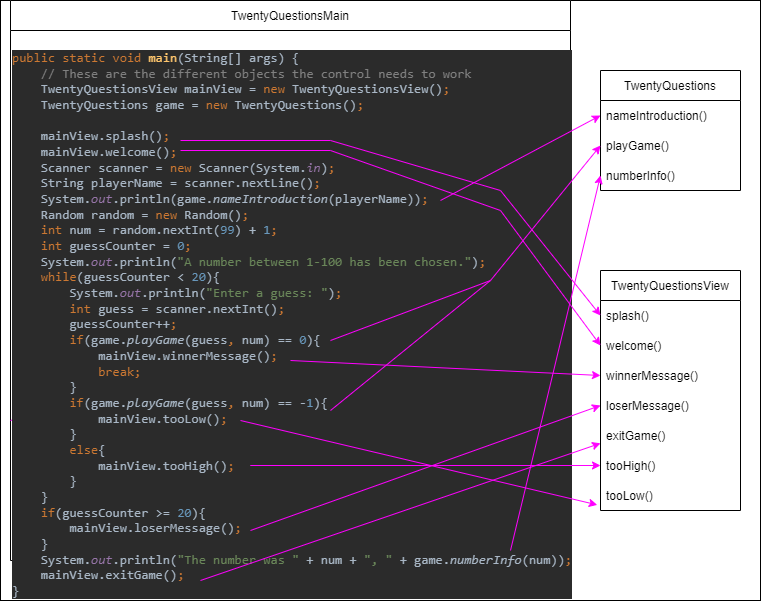

The diagram above was exported from draw.io. Its source (the exported page's mxGraphModel, read from the mxfile embedded in the PNG):
<mxGraphModel dx="960" dy="1631" grid="1" gridSize="10" guides="1" tooltips="1" connect="1" arrows="1" fold="1" page="1" pageScale="1" pageWidth="850" pageHeight="1100" math="0" shadow="0">
  <root>
    <mxCell id="0" />
    <mxCell id="1" parent="0" />
    <mxCell id="wiC2K_PTTURW_joq6fYv-1" value="" style="rounded=0;whiteSpace=wrap;html=1;fillColor=#FFFFFF;" parent="1" vertex="1">
      <mxGeometry y="-60" width="760" height="600" as="geometry" />
    </mxCell>
    <mxCell id="XcVaNeVwuJyjj5crk-ov-1" value="TwentyQuestions" style="swimlane;fontStyle=0;childLayout=stackLayout;horizontal=1;startSize=30;horizontalStack=0;resizeParent=1;resizeParentMax=0;resizeLast=0;collapsible=1;marginBottom=0;" parent="1" vertex="1">
      <mxGeometry x="600" y="10" width="140" height="120" as="geometry" />
    </mxCell>
    <mxCell id="XcVaNeVwuJyjj5crk-ov-2" value="nameIntroduction()" style="text;strokeColor=none;fillColor=none;align=left;verticalAlign=middle;spacingLeft=4;spacingRight=4;overflow=hidden;points=[[0,0.5],[1,0.5]];portConstraint=eastwest;rotatable=0;" parent="XcVaNeVwuJyjj5crk-ov-1" vertex="1">
      <mxGeometry y="30" width="140" height="30" as="geometry" />
    </mxCell>
    <mxCell id="XcVaNeVwuJyjj5crk-ov-3" value="playGame()" style="text;strokeColor=none;fillColor=none;align=left;verticalAlign=middle;spacingLeft=4;spacingRight=4;overflow=hidden;points=[[0,0.5],[1,0.5]];portConstraint=eastwest;rotatable=0;" parent="XcVaNeVwuJyjj5crk-ov-1" vertex="1">
      <mxGeometry y="60" width="140" height="30" as="geometry" />
    </mxCell>
    <mxCell id="XcVaNeVwuJyjj5crk-ov-4" value="numberInfo()" style="text;strokeColor=none;fillColor=none;align=left;verticalAlign=middle;spacingLeft=4;spacingRight=4;overflow=hidden;points=[[0,0.5],[1,0.5]];portConstraint=eastwest;rotatable=0;" parent="XcVaNeVwuJyjj5crk-ov-1" vertex="1">
      <mxGeometry y="90" width="140" height="30" as="geometry" />
    </mxCell>
    <mxCell id="XcVaNeVwuJyjj5crk-ov-5" value="TwentyQuestionsView" style="swimlane;fontStyle=0;childLayout=stackLayout;horizontal=1;startSize=30;horizontalStack=0;resizeParent=1;resizeParentMax=0;resizeLast=0;collapsible=1;marginBottom=0;" parent="1" vertex="1">
      <mxGeometry x="600" y="210" width="140" height="240" as="geometry" />
    </mxCell>
    <mxCell id="XcVaNeVwuJyjj5crk-ov-6" value="splash()" style="text;strokeColor=none;fillColor=none;align=left;verticalAlign=middle;spacingLeft=4;spacingRight=4;overflow=hidden;points=[[0,0.5],[1,0.5]];portConstraint=eastwest;rotatable=0;" parent="XcVaNeVwuJyjj5crk-ov-5" vertex="1">
      <mxGeometry y="30" width="140" height="30" as="geometry" />
    </mxCell>
    <mxCell id="XcVaNeVwuJyjj5crk-ov-7" value="welcome()" style="text;strokeColor=none;fillColor=none;align=left;verticalAlign=middle;spacingLeft=4;spacingRight=4;overflow=hidden;points=[[0,0.5],[1,0.5]];portConstraint=eastwest;rotatable=0;" parent="XcVaNeVwuJyjj5crk-ov-5" vertex="1">
      <mxGeometry y="60" width="140" height="30" as="geometry" />
    </mxCell>
    <mxCell id="XcVaNeVwuJyjj5crk-ov-8" value="winnerMessage()" style="text;strokeColor=none;fillColor=none;align=left;verticalAlign=middle;spacingLeft=4;spacingRight=4;overflow=hidden;points=[[0,0.5],[1,0.5]];portConstraint=eastwest;rotatable=0;" parent="XcVaNeVwuJyjj5crk-ov-5" vertex="1">
      <mxGeometry y="90" width="140" height="30" as="geometry" />
    </mxCell>
    <mxCell id="XcVaNeVwuJyjj5crk-ov-19" value="loserMessage()" style="text;strokeColor=none;fillColor=none;align=left;verticalAlign=middle;spacingLeft=4;spacingRight=4;overflow=hidden;points=[[0,0.5],[1,0.5]];portConstraint=eastwest;rotatable=0;" parent="XcVaNeVwuJyjj5crk-ov-5" vertex="1">
      <mxGeometry y="120" width="140" height="30" as="geometry" />
    </mxCell>
    <mxCell id="XcVaNeVwuJyjj5crk-ov-20" value="exitGame()" style="text;strokeColor=none;fillColor=none;align=left;verticalAlign=middle;spacingLeft=4;spacingRight=4;overflow=hidden;points=[[0,0.5],[1,0.5]];portConstraint=eastwest;rotatable=0;" parent="XcVaNeVwuJyjj5crk-ov-5" vertex="1">
      <mxGeometry y="150" width="140" height="30" as="geometry" />
    </mxCell>
    <mxCell id="IcyJpm5ynJ5JOXGZDlnV-2" value="tooHigh()" style="text;strokeColor=none;fillColor=none;align=left;verticalAlign=middle;spacingLeft=4;spacingRight=4;overflow=hidden;points=[[0,0.5],[1,0.5]];portConstraint=eastwest;rotatable=0;" vertex="1" parent="XcVaNeVwuJyjj5crk-ov-5">
      <mxGeometry y="180" width="140" height="30" as="geometry" />
    </mxCell>
    <mxCell id="IcyJpm5ynJ5JOXGZDlnV-3" value="tooLow()" style="text;strokeColor=none;fillColor=none;align=left;verticalAlign=middle;spacingLeft=4;spacingRight=4;overflow=hidden;points=[[0,0.5],[1,0.5]];portConstraint=eastwest;rotatable=0;" vertex="1" parent="XcVaNeVwuJyjj5crk-ov-5">
      <mxGeometry y="210" width="140" height="30" as="geometry" />
    </mxCell>
    <mxCell id="XcVaNeVwuJyjj5crk-ov-10" value="TwentyQuestionsMain" style="swimlane;fontStyle=0;childLayout=stackLayout;horizontal=1;startSize=30;horizontalStack=0;resizeParent=1;resizeParentMax=0;resizeLast=0;collapsible=1;marginBottom=0;" parent="1" vertex="1">
      <mxGeometry x="10" y="-60" width="560" height="560" as="geometry" />
    </mxCell>
    <mxCell id="XcVaNeVwuJyjj5crk-ov-16" value="" style="endArrow=classic;html=1;rounded=0;exitX=0;exitY=0.75;exitDx=0;exitDy=0;strokeColor=#FF00FF;" parent="XcVaNeVwuJyjj5crk-ov-10" source="XcVaNeVwuJyjj5crk-ov-10" edge="1">
      <mxGeometry width="50" height="50" relative="1" as="geometry">
        <mxPoint x="410" y="320" as="sourcePoint" />
        <mxPoint x="560" y="270" as="targetPoint" />
        <Array as="points">
          <mxPoint x="530" y="270" />
        </Array>
      </mxGeometry>
    </mxCell>
    <mxCell id="IcyJpm5ynJ5JOXGZDlnV-1" value="&lt;pre style=&quot;background-color: #2b2b2b ; color: #a9b7c6 ; font-family: &amp;quot;jetbrains mono&amp;quot; , monospace ; font-size: 9.8pt&quot;&gt;&lt;span style=&quot;color: #cc7832&quot;&gt;public static void &lt;/span&gt;&lt;span style=&quot;color: #ffc66d&quot;&gt;main&lt;/span&gt;(String[] args) {&lt;br&gt;    &lt;span style=&quot;color: #808080&quot;&gt;// These are the different objects the control needs to work&lt;br&gt;&lt;/span&gt;&lt;span style=&quot;color: #808080&quot;&gt;    &lt;/span&gt;TwentyQuestionsView mainView = &lt;span style=&quot;color: #cc7832&quot;&gt;new &lt;/span&gt;TwentyQuestionsView()&lt;span style=&quot;color: #cc7832&quot;&gt;;&lt;br&gt;&lt;/span&gt;&lt;span style=&quot;color: #cc7832&quot;&gt;    &lt;/span&gt;TwentyQuestions game = &lt;span style=&quot;color: #cc7832&quot;&gt;new &lt;/span&gt;TwentyQuestions()&lt;span style=&quot;color: #cc7832&quot;&gt;;&lt;br&gt;&lt;/span&gt;&lt;span style=&quot;color: #cc7832&quot;&gt;&lt;br&gt;&lt;/span&gt;&lt;span style=&quot;color: #cc7832&quot;&gt;    &lt;/span&gt;mainView.splash()&lt;span style=&quot;color: #cc7832&quot;&gt;;&lt;br&gt;&lt;/span&gt;&lt;span style=&quot;color: #cc7832&quot;&gt;    &lt;/span&gt;mainView.welcome()&lt;span style=&quot;color: #cc7832&quot;&gt;;&lt;br&gt;&lt;/span&gt;&lt;span style=&quot;color: #cc7832&quot;&gt;    &lt;/span&gt;Scanner scanner = &lt;span style=&quot;color: #cc7832&quot;&gt;new &lt;/span&gt;Scanner(System.&lt;span style=&quot;color: #9876aa ; font-style: italic&quot;&gt;in&lt;/span&gt;)&lt;span style=&quot;color: #cc7832&quot;&gt;;&lt;br&gt;&lt;/span&gt;&lt;span style=&quot;color: #cc7832&quot;&gt;    &lt;/span&gt;String playerName = scanner.nextLine()&lt;span style=&quot;color: #cc7832&quot;&gt;;&lt;br&gt;&lt;/span&gt;&lt;span style=&quot;color: #cc7832&quot;&gt;    &lt;/span&gt;System.&lt;span style=&quot;color: #9876aa ; font-style: italic&quot;&gt;out&lt;/span&gt;.println(game.&lt;span style=&quot;font-style: italic&quot;&gt;nameIntroduction&lt;/span&gt;(playerName))&lt;span style=&quot;color: #cc7832&quot;&gt;;&lt;br&gt;&lt;/span&gt;&lt;span style=&quot;color: #cc7832&quot;&gt;    &lt;/span&gt;Random random = &lt;span style=&quot;color: #cc7832&quot;&gt;new &lt;/span&gt;Random()&lt;span style=&quot;color: #cc7832&quot;&gt;;&lt;br&gt;&lt;/span&gt;&lt;span style=&quot;color: #cc7832&quot;&gt;    int &lt;/span&gt;num = random.nextInt(&lt;span style=&quot;color: #6897bb&quot;&gt;99&lt;/span&gt;) + &lt;span style=&quot;color: #6897bb&quot;&gt;1&lt;/span&gt;&lt;span style=&quot;color: #cc7832&quot;&gt;;&lt;br&gt;&lt;/span&gt;&lt;span style=&quot;color: #cc7832&quot;&gt;    int &lt;/span&gt;guessCounter = &lt;span style=&quot;color: #6897bb&quot;&gt;0&lt;/span&gt;&lt;span style=&quot;color: #cc7832&quot;&gt;;&lt;br&gt;&lt;/span&gt;&lt;span style=&quot;color: #cc7832&quot;&gt;    &lt;/span&gt;System.&lt;span style=&quot;color: #9876aa ; font-style: italic&quot;&gt;out&lt;/span&gt;.println(&lt;span style=&quot;color: #6a8759&quot;&gt;&quot;A number between 1-100 has been chosen.&quot;&lt;/span&gt;)&lt;span style=&quot;color: #cc7832&quot;&gt;;&lt;br&gt;&lt;/span&gt;&lt;span style=&quot;color: #cc7832&quot;&gt;    while&lt;/span&gt;(guessCounter &amp;lt; &lt;span style=&quot;color: #6897bb&quot;&gt;20&lt;/span&gt;){&lt;br&gt;        System.&lt;span style=&quot;color: #9876aa ; font-style: italic&quot;&gt;out&lt;/span&gt;.println(&lt;span style=&quot;color: #6a8759&quot;&gt;&quot;Enter a guess: &quot;&lt;/span&gt;)&lt;span style=&quot;color: #cc7832&quot;&gt;;&lt;br&gt;&lt;/span&gt;&lt;span style=&quot;color: #cc7832&quot;&gt;        int &lt;/span&gt;guess = scanner.nextInt()&lt;span style=&quot;color: #cc7832&quot;&gt;;&lt;br&gt;&lt;/span&gt;&lt;span style=&quot;color: #cc7832&quot;&gt;        &lt;/span&gt;guessCounter++&lt;span style=&quot;color: #cc7832&quot;&gt;;&lt;br&gt;&lt;/span&gt;&lt;span style=&quot;color: #cc7832&quot;&gt;        if&lt;/span&gt;(game.&lt;span style=&quot;font-style: italic&quot;&gt;playGame&lt;/span&gt;(guess&lt;span style=&quot;color: #cc7832&quot;&gt;, &lt;/span&gt;num) == &lt;span style=&quot;color: #6897bb&quot;&gt;0&lt;/span&gt;){&lt;br&gt;            mainView.winnerMessage()&lt;span style=&quot;color: #cc7832&quot;&gt;;&lt;br&gt;&lt;/span&gt;&lt;span style=&quot;color: #cc7832&quot;&gt;            break;&lt;br&gt;&lt;/span&gt;&lt;span style=&quot;color: #cc7832&quot;&gt;        &lt;/span&gt;}&lt;br&gt;        &lt;span style=&quot;color: #cc7832&quot;&gt;if&lt;/span&gt;(game.&lt;span style=&quot;font-style: italic&quot;&gt;playGame&lt;/span&gt;(guess&lt;span style=&quot;color: #cc7832&quot;&gt;, &lt;/span&gt;num) == -&lt;span style=&quot;color: #6897bb&quot;&gt;1&lt;/span&gt;){&lt;br&gt;            mainView.tooLow()&lt;span style=&quot;color: #cc7832&quot;&gt;;&lt;br&gt;&lt;/span&gt;&lt;span style=&quot;color: #cc7832&quot;&gt;        &lt;/span&gt;}&lt;br&gt;        &lt;span style=&quot;color: #cc7832&quot;&gt;else&lt;/span&gt;{&lt;br&gt;            mainView.tooHigh()&lt;span style=&quot;color: #cc7832&quot;&gt;;&lt;br&gt;&lt;/span&gt;&lt;span style=&quot;color: #cc7832&quot;&gt;        &lt;/span&gt;}&lt;br&gt;    }&lt;br&gt;    &lt;span style=&quot;color: #cc7832&quot;&gt;if&lt;/span&gt;(guessCounter &amp;gt;= &lt;span style=&quot;color: #6897bb&quot;&gt;20&lt;/span&gt;){&lt;br&gt;        mainView.loserMessage()&lt;span style=&quot;color: #cc7832&quot;&gt;;&lt;br&gt;&lt;/span&gt;&lt;span style=&quot;color: #cc7832&quot;&gt;    &lt;/span&gt;}&lt;br&gt;    System.&lt;span style=&quot;color: #9876aa ; font-style: italic&quot;&gt;out&lt;/span&gt;.println(&lt;span style=&quot;color: #6a8759&quot;&gt;&quot;The number was &quot; &lt;/span&gt;+ num + &lt;span style=&quot;color: #6a8759&quot;&gt;&quot;, &quot; &lt;/span&gt;+ game.&lt;span style=&quot;font-style: italic&quot;&gt;numberInfo&lt;/span&gt;(num))&lt;span style=&quot;color: #cc7832&quot;&gt;;&lt;br&gt;&lt;/span&gt;&lt;span style=&quot;color: #cc7832&quot;&gt;    &lt;/span&gt;mainView.exitGame()&lt;span style=&quot;color: #cc7832&quot;&gt;;&lt;br&gt;&lt;/span&gt;}&lt;br&gt;&lt;/pre&gt;" style="text;whiteSpace=wrap;html=1;" vertex="1" parent="XcVaNeVwuJyjj5crk-ov-10">
      <mxGeometry y="30" width="560" height="530" as="geometry" />
    </mxCell>
    <mxCell id="XcVaNeVwuJyjj5crk-ov-24" value="" style="endArrow=classic;html=1;rounded=0;strokeColor=#FF00FF;entryX=0;entryY=0.5;entryDx=0;entryDy=0;" parent="XcVaNeVwuJyjj5crk-ov-10" target="XcVaNeVwuJyjj5crk-ov-7" edge="1">
      <mxGeometry width="50" height="50" relative="1" as="geometry">
        <mxPoint x="170" y="150" as="sourcePoint" />
        <mxPoint x="590" y="325" as="targetPoint" />
        <Array as="points">
          <mxPoint x="170" y="150" />
          <mxPoint x="320" y="150" />
          <mxPoint x="490" y="210" />
        </Array>
      </mxGeometry>
    </mxCell>
    <mxCell id="XcVaNeVwuJyjj5crk-ov-23" value="" style="endArrow=classic;html=1;rounded=0;strokeColor=#FF00FF;entryX=0;entryY=0.5;entryDx=0;entryDy=0;" parent="1" target="XcVaNeVwuJyjj5crk-ov-6" edge="1">
      <mxGeometry width="50" height="50" relative="1" as="geometry">
        <mxPoint x="180" y="80" as="sourcePoint" />
        <mxPoint x="410" y="200" as="targetPoint" />
        <Array as="points">
          <mxPoint x="180" y="80" />
          <mxPoint x="330" y="80" />
          <mxPoint x="500" y="130" />
        </Array>
      </mxGeometry>
    </mxCell>
    <mxCell id="XcVaNeVwuJyjj5crk-ov-26" value="" style="endArrow=classic;html=1;rounded=0;strokeColor=#FF00FF;entryX=0;entryY=0.5;entryDx=0;entryDy=0;" parent="1" target="XcVaNeVwuJyjj5crk-ov-3" edge="1">
      <mxGeometry width="50" height="50" relative="1" as="geometry">
        <mxPoint x="330" y="280" as="sourcePoint" />
        <mxPoint x="410" y="200" as="targetPoint" />
        <Array as="points">
          <mxPoint x="330" y="280" />
          <mxPoint x="490" y="220" />
        </Array>
      </mxGeometry>
    </mxCell>
    <mxCell id="XcVaNeVwuJyjj5crk-ov-27" value="" style="endArrow=classic;html=1;rounded=0;strokeColor=#FF00FF;entryX=0;entryY=0.5;entryDx=0;entryDy=0;" parent="1" target="XcVaNeVwuJyjj5crk-ov-8" edge="1">
      <mxGeometry width="50" height="50" relative="1" as="geometry">
        <mxPoint x="290" y="300" as="sourcePoint" />
        <mxPoint x="410" y="200" as="targetPoint" />
        <Array as="points">
          <mxPoint x="290" y="300" />
        </Array>
      </mxGeometry>
    </mxCell>
    <mxCell id="XcVaNeVwuJyjj5crk-ov-28" value="" style="endArrow=classic;html=1;rounded=0;strokeColor=#FF00FF;entryX=-0.023;entryY=0.813;entryDx=0;entryDy=0;entryPerimeter=0;" parent="1" target="IcyJpm5ynJ5JOXGZDlnV-3" edge="1">
      <mxGeometry width="50" height="50" relative="1" as="geometry">
        <mxPoint x="240" y="360" as="sourcePoint" />
        <mxPoint x="410" y="200" as="targetPoint" />
        <Array as="points">
          <mxPoint x="240" y="360" />
        </Array>
      </mxGeometry>
    </mxCell>
    <mxCell id="XcVaNeVwuJyjj5crk-ov-36" value="" style="endArrow=classic;html=1;rounded=0;strokeColor=#FF00FF;entryX=0;entryY=0.5;entryDx=0;entryDy=0;" parent="1" target="XcVaNeVwuJyjj5crk-ov-2" edge="1">
      <mxGeometry width="50" height="50" relative="1" as="geometry">
        <mxPoint x="440" y="140" as="sourcePoint" />
        <mxPoint x="390" y="150" as="targetPoint" />
        <Array as="points">
          <mxPoint x="440" y="140" />
        </Array>
      </mxGeometry>
    </mxCell>
    <mxCell id="IcyJpm5ynJ5JOXGZDlnV-5" value="" style="endArrow=none;html=1;rounded=0;fillColor=#FF00FF;strokeColor=#FF00FF;" edge="1" parent="1">
      <mxGeometry width="50" height="50" relative="1" as="geometry">
        <mxPoint x="330" y="350" as="sourcePoint" />
        <mxPoint x="490" y="220" as="targetPoint" />
        <Array as="points">
          <mxPoint x="330" y="350" />
        </Array>
      </mxGeometry>
    </mxCell>
    <mxCell id="IcyJpm5ynJ5JOXGZDlnV-6" value="" style="endArrow=classic;html=1;rounded=0;strokeColor=#FF00FF;fillColor=#FF00FF;entryX=0;entryY=0.5;entryDx=0;entryDy=0;" edge="1" parent="1" target="IcyJpm5ynJ5JOXGZDlnV-2">
      <mxGeometry width="50" height="50" relative="1" as="geometry">
        <mxPoint x="260" y="405" as="sourcePoint" />
        <mxPoint x="410" y="230" as="targetPoint" />
        <Array as="points">
          <mxPoint x="250" y="405" />
        </Array>
      </mxGeometry>
    </mxCell>
    <mxCell id="IcyJpm5ynJ5JOXGZDlnV-7" value="" style="endArrow=classic;html=1;rounded=0;strokeColor=#FF00FF;fillColor=#FF00FF;entryX=0;entryY=0.5;entryDx=0;entryDy=0;" edge="1" parent="1" target="XcVaNeVwuJyjj5crk-ov-19">
      <mxGeometry width="50" height="50" relative="1" as="geometry">
        <mxPoint x="250" y="470" as="sourcePoint" />
        <mxPoint x="410" y="230" as="targetPoint" />
        <Array as="points">
          <mxPoint x="250" y="470" />
        </Array>
      </mxGeometry>
    </mxCell>
    <mxCell id="IcyJpm5ynJ5JOXGZDlnV-8" value="" style="endArrow=classic;html=1;rounded=0;strokeColor=#FF00FF;fillColor=#FF00FF;entryX=0;entryY=0.5;entryDx=0;entryDy=0;" edge="1" parent="1" target="XcVaNeVwuJyjj5crk-ov-4">
      <mxGeometry width="50" height="50" relative="1" as="geometry">
        <mxPoint x="510" y="490" as="sourcePoint" />
        <mxPoint x="410" y="230" as="targetPoint" />
        <Array as="points">
          <mxPoint x="510" y="490" />
        </Array>
      </mxGeometry>
    </mxCell>
    <mxCell id="IcyJpm5ynJ5JOXGZDlnV-9" value="" style="endArrow=classic;html=1;rounded=0;strokeColor=#FF00FF;fillColor=#FF00FF;entryX=0;entryY=0.76;entryDx=0;entryDy=0;entryPerimeter=0;" edge="1" parent="1" target="XcVaNeVwuJyjj5crk-ov-20">
      <mxGeometry width="50" height="50" relative="1" as="geometry">
        <mxPoint x="200" y="520" as="sourcePoint" />
        <mxPoint x="410" y="230" as="targetPoint" />
        <Array as="points">
          <mxPoint x="200" y="520" />
        </Array>
      </mxGeometry>
    </mxCell>
  </root>
</mxGraphModel>